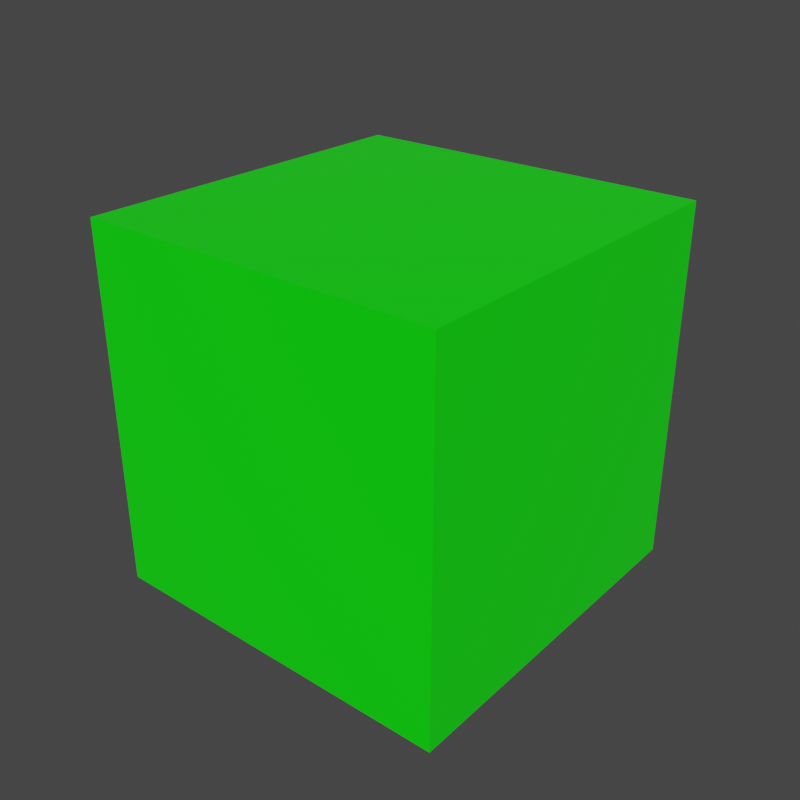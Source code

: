 # Source: verde_limao_pint.blend  (saved by Blender 3.1.7; exported with 4.5.12 LTS)
import bpy
from mathutils import Matrix  # noqa: F401  (used for matrix-valued properties, if any)

bpy.ops.wm.read_factory_settings(use_empty=True)
scene = bpy.context.scene
scene.name = 'Scene'

# ---- materials (node trees are filled in below, after node groups)
mat_verde_limao_pint = bpy.data.materials.new('verde limao pint')
mat_verde_limao_pint.alpha_threshold = 0.0
mat_verde_limao_pint.use_transparent_shadow = False
mat_verde_limao_pint.roughness = 0.5

# ---- material node trees
mat_verde_limao_pint.use_nodes = True; mat_verde_limao_pint.node_tree.nodes.clear()
_N = mat_verde_limao_pint.node_tree.nodes; _L = mat_verde_limao_pint.node_tree.links
n0 = _N.new('ShaderNodeOutputMaterial'); n0.name = 'Material Output'; n0.location = (300, 300)
n1 = _N.new('ShaderNodeBsdfPrincipled'); n1.name = 'Principled BSDF'; n1.location = (10, 300)
n1.width = 150
n1.subsurface_method = 'BURLEY'
n1.inputs[0].default_value = (0.0, 1.0, 0.0, 1.0)
n1.inputs[2].default_value = 0.2
n1.inputs[3].default_value = 1.45
n1.inputs[9].default_value = (1.0, 1.0, 1.0)
n1.inputs[13].default_value = 1.0
n1.inputs[27].default_value = (0.0, 0.0, 0.0, 1.0)
n1.inputs[28].default_value = 1.0
_L.new(n1.outputs[0], n0.inputs[0])
n0.is_active_output = True

# ---- world
world_world = bpy.data.worlds.new('World'); scene.world = world_world
world_world.use_nodes = True; world_world.node_tree.nodes.clear()
_N = world_world.node_tree.nodes; _L = world_world.node_tree.links
n0 = _N.new('ShaderNodeOutputWorld'); n0.name = 'World Output'; n0.location = (300, 300)
n1 = _N.new('ShaderNodeBackground'); n1.name = 'Background'; n1.location = (10, 300)
n1.inputs[0].default_value = (0.05088, 0.05088, 0.05088, 1.0)
_L.new(n1.outputs[0], n0.inputs[0])
n0.is_active_output = True
world_world.color = (0.05088, 0.05088, 0.05088)
world_world.use_sun_shadow = False
world_world.sun_shadow_jitter_overblur = 0.0

# ---- meshes
me_cube = bpy.data.meshes.new('Cube')
me_cube.from_pydata([(-1.0, -1.0, -1.0), (-1.0, -1.0, 1.0), (-1.0, 1.0, -1.0), (-1.0, 1.0, 1.0), (1.0, -1.0, -1.0), (1.0, -1.0, 1.0), (1.0, 1.0, -1.0), (1.0, 1.0, 1.0)], [], [(0, 1, 3, 2), (2, 3, 7, 6), (6, 7, 5, 4), (4, 5, 1, 0), (2, 6, 4, 0), (7, 3, 1, 5)])
_uv = me_cube.uv_layers.new(name='UVMap')
_uv.uv.foreach_set('vector', [0.375, 0.0, 0.625, 0.0, 0.625, 0.25, 0.375, 0.25, 0.375, 0.25, 0.625, 0.25, 0.625, 0.5, 0.375, 0.5, 0.375, 0.5, 0.625, 0.5, 0.625, 0.75, 0.375, 0.75, 0.375, 0.75, 0.625, 0.75, 0.625, 1.0, 0.375, 1.0, 0.125, 0.5, 0.375, 0.5, 0.375, 0.75, 0.125, 0.75, 0.625, 0.5, 0.875, 0.5, 0.875, 0.75, 0.625, 0.75])
me_cube.materials.append(mat_verde_limao_pint)
me_cube.use_remesh_fix_poles = True
me_cube.use_remesh_preserve_attributes = False
me_cube.update()

# ---- objects
ob_cube = bpy.data.objects.new('Cube', me_cube)

# ---- transforms, parenting, visibility, modifiers, constraints
ob_cube.location = (0.0, 0.0, 0.0)

# ---- collection membership
scene.collection.objects.link(ob_cube)

# ---- scene / render settings (as saved in the file)
scene.frame_start = 1; scene.frame_end = 250; scene.frame_set(1)
scene.render.engine = 'BLENDER_EEVEE_NEXT'
scene.render.resolution_x = 1500
scene.render.resolution_y = 1500
scene.render.film_transparent = True
scene.cycles.use_denoising = False
scene.cycles.samples = 128
scene.cycles.sampling_pattern = 'TABULATED_SOBOL'
scene.cycles.use_adaptive_sampling = False
scene.cycles.use_light_tree = False
scene.view_settings.view_transform = 'Filmic'
bpy.context.view_layer.update()

# ---- added for rendering (the .blend has no active camera and no usable light): camera, sun
cam_auto = bpy.data.cameras.new('AutoCamera')
cam_auto.lens = 50.0
cam_auto.sensor_width = 36.0
cam_auto.clip_end = 1000.0
ob_auto_camera = bpy.data.objects.new('AutoCamera', cam_auto)
scene.collection.objects.link(ob_auto_camera)
ob_auto_camera.location = (3.20507, -3.84609, 2.56406)
ob_auto_camera.rotation_euler = (1.09748, -7.21219e-08, 0.694738)
scene.camera = ob_auto_camera
light_auto_sun = bpy.data.lights.new('AutoSun', 'SUN')
light_auto_sun.energy = 3.0
light_auto_sun.angle = 0.0523599
ob_auto_sun = bpy.data.objects.new('AutoSun', light_auto_sun)
scene.collection.objects.link(ob_auto_sun)
ob_auto_sun.rotation_euler = (0.872665, 0.174533, 0.523599)
bpy.context.view_layer.update()
